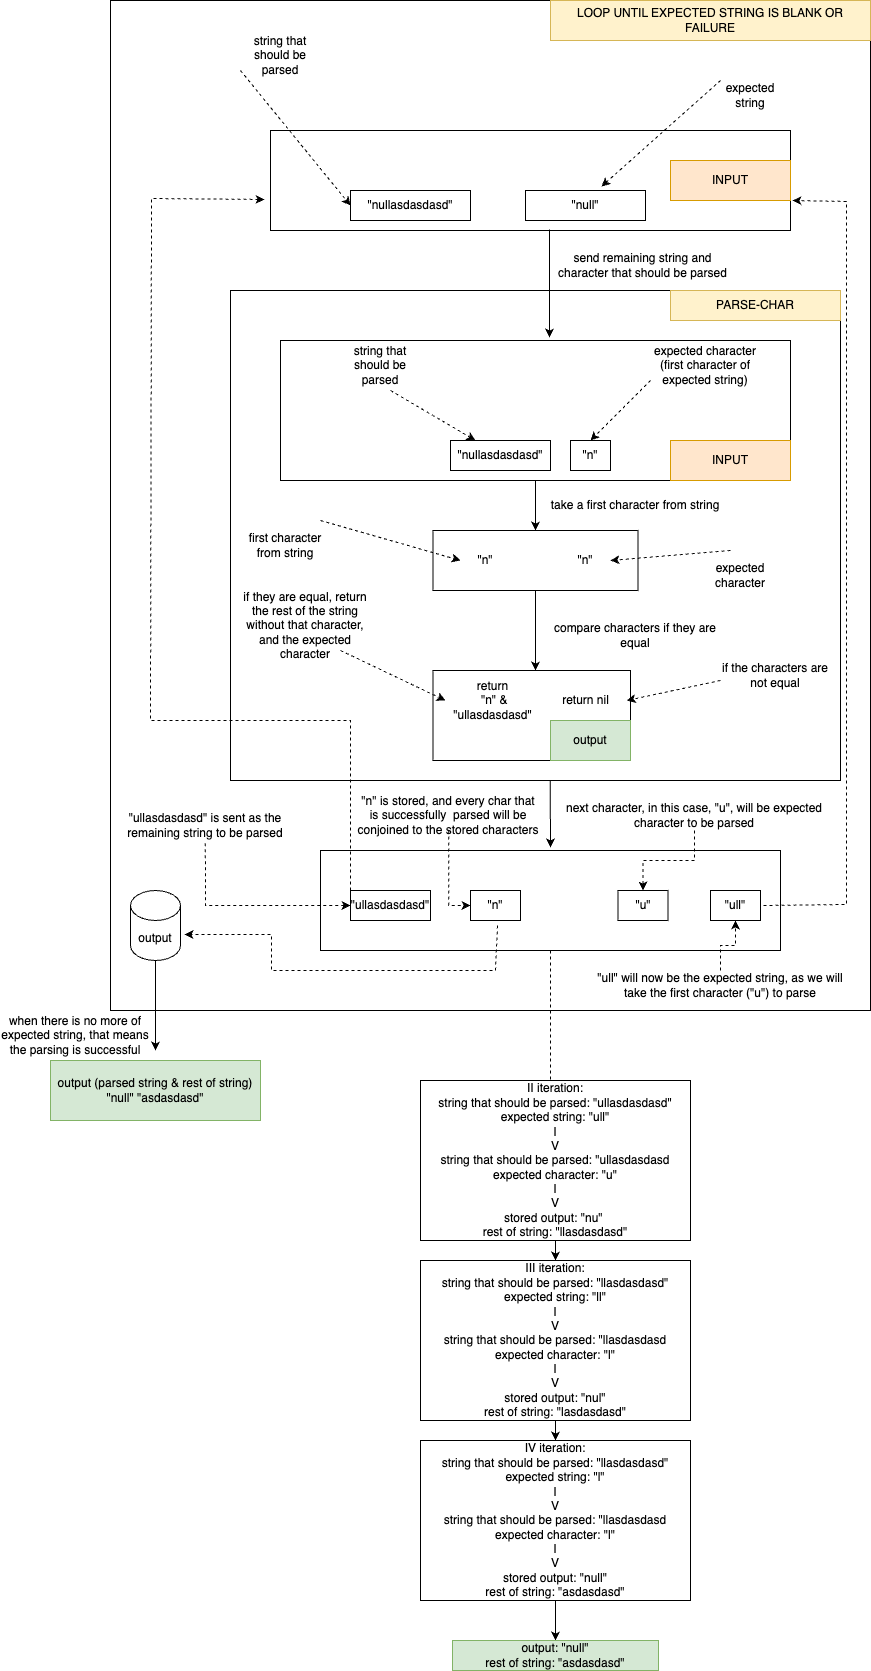

The diagram above was exported from draw.io. Its source (the exported page's mxGraphModel, read from the mxfile embedded in the PNG):
<mxGraphModel dx="1831" dy="1934" grid="1" gridSize="10" guides="1" tooltips="1" connect="1" arrows="1" fold="1" page="1" pageScale="1" pageWidth="827" pageHeight="1169" math="0" shadow="0">
  <root>
    <mxCell id="0" />
    <mxCell id="1" parent="0" />
    <mxCell id="uEUFvvo23RSSSX1iaue5-9" value="" style="rounded=0;whiteSpace=wrap;html=1;fillColor=none;" parent="1" vertex="1">
      <mxGeometry x="130" y="140" width="510" height="140" as="geometry" />
    </mxCell>
    <mxCell id="1DLb7zQgLXHhxM0IBGhG-11" value="" style="rounded=0;whiteSpace=wrap;html=1;fillColor=none;" vertex="1" parent="1">
      <mxGeometry x="-40" y="-200" width="760" height="1010" as="geometry" />
    </mxCell>
    <mxCell id="1DLb7zQgLXHhxM0IBGhG-13" value="" style="rounded=0;whiteSpace=wrap;html=1;fillColor=none;" vertex="1" parent="1">
      <mxGeometry x="80" y="90" width="610" height="490" as="geometry" />
    </mxCell>
    <mxCell id="uEUFvvo23RSSSX1iaue5-1" value="&quot;nullasdasdasd&quot;" style="text;html=1;align=center;verticalAlign=middle;whiteSpace=wrap;rounded=0;fillColor=none;gradientColor=default;strokeColor=default;" parent="1" vertex="1">
      <mxGeometry x="300" y="240" width="100" height="30" as="geometry" />
    </mxCell>
    <mxCell id="uEUFvvo23RSSSX1iaue5-2" value="&quot;n&quot;" style="text;html=1;align=center;verticalAlign=middle;whiteSpace=wrap;rounded=0;fillColor=none;gradientColor=default;strokeColor=default;" parent="1" vertex="1">
      <mxGeometry x="420" y="240" width="40" height="30" as="geometry" />
    </mxCell>
    <mxCell id="uEUFvvo23RSSSX1iaue5-3" value="" style="endArrow=classic;html=1;rounded=0;entryX=0.25;entryY=0;entryDx=0;entryDy=0;dashed=1;" parent="1" target="uEUFvvo23RSSSX1iaue5-1" edge="1">
      <mxGeometry width="50" height="50" relative="1" as="geometry">
        <mxPoint x="240" y="190" as="sourcePoint" />
        <mxPoint x="240" y="140" as="targetPoint" />
      </mxGeometry>
    </mxCell>
    <mxCell id="uEUFvvo23RSSSX1iaue5-6" value="string that should be parsed" style="text;html=1;align=center;verticalAlign=middle;whiteSpace=wrap;rounded=0;" parent="1" vertex="1">
      <mxGeometry x="190" y="150" width="80" height="30" as="geometry" />
    </mxCell>
    <mxCell id="uEUFvvo23RSSSX1iaue5-7" value="expected character (first character of expected string)" style="text;html=1;align=center;verticalAlign=middle;whiteSpace=wrap;rounded=0;" parent="1" vertex="1">
      <mxGeometry x="490" y="150" width="130" height="30" as="geometry" />
    </mxCell>
    <mxCell id="uEUFvvo23RSSSX1iaue5-8" value="" style="endArrow=classic;html=1;rounded=0;entryX=0.5;entryY=0;entryDx=0;entryDy=0;dashed=1;" parent="1" target="uEUFvvo23RSSSX1iaue5-2" edge="1">
      <mxGeometry width="50" height="50" relative="1" as="geometry">
        <mxPoint x="500" y="180" as="sourcePoint" />
        <mxPoint x="595" y="270" as="targetPoint" />
      </mxGeometry>
    </mxCell>
    <mxCell id="uEUFvvo23RSSSX1iaue5-11" style="edgeStyle=orthogonalEdgeStyle;rounded=0;orthogonalLoop=1;jettySize=auto;html=1;" parent="1" source="uEUFvvo23RSSSX1iaue5-9" edge="1">
      <mxGeometry relative="1" as="geometry">
        <mxPoint x="385" y="330" as="targetPoint" />
      </mxGeometry>
    </mxCell>
    <mxCell id="uEUFvvo23RSSSX1iaue5-10" value="INPUT" style="text;html=1;align=center;verticalAlign=middle;whiteSpace=wrap;rounded=0;fillColor=#ffe6cc;strokeColor=#d79b00;" parent="1" vertex="1">
      <mxGeometry x="520" y="240" width="120" height="40" as="geometry" />
    </mxCell>
    <mxCell id="uEUFvvo23RSSSX1iaue5-13" value="take a first character from string" style="text;html=1;align=center;verticalAlign=middle;whiteSpace=wrap;rounded=0;" parent="1" vertex="1">
      <mxGeometry x="390" y="290" width="190" height="30" as="geometry" />
    </mxCell>
    <mxCell id="uEUFvvo23RSSSX1iaue5-23" style="edgeStyle=orthogonalEdgeStyle;rounded=0;orthogonalLoop=1;jettySize=auto;html=1;" parent="1" source="uEUFvvo23RSSSX1iaue5-15" edge="1">
      <mxGeometry relative="1" as="geometry">
        <mxPoint x="385" y="470" as="targetPoint" />
      </mxGeometry>
    </mxCell>
    <mxCell id="uEUFvvo23RSSSX1iaue5-15" value="" style="rounded=0;whiteSpace=wrap;html=1;fillColor=none;" parent="1" vertex="1">
      <mxGeometry x="282.5" y="330" width="205" height="60" as="geometry" />
    </mxCell>
    <mxCell id="uEUFvvo23RSSSX1iaue5-16" value="&quot;n&quot;" style="text;html=1;align=center;verticalAlign=middle;whiteSpace=wrap;rounded=0;" parent="1" vertex="1">
      <mxGeometry x="310" y="345" width="50" height="30" as="geometry" />
    </mxCell>
    <mxCell id="uEUFvvo23RSSSX1iaue5-17" value="&quot;n&quot;" style="text;html=1;align=center;verticalAlign=middle;whiteSpace=wrap;rounded=0;" parent="1" vertex="1">
      <mxGeometry x="410" y="345" width="50" height="30" as="geometry" />
    </mxCell>
    <mxCell id="uEUFvvo23RSSSX1iaue5-19" value="" style="endArrow=classic;html=1;rounded=0;entryX=0;entryY=0.5;entryDx=0;entryDy=0;dashed=1;" parent="1" target="uEUFvvo23RSSSX1iaue5-16" edge="1">
      <mxGeometry width="50" height="50" relative="1" as="geometry">
        <mxPoint x="170" y="320" as="sourcePoint" />
        <mxPoint x="220" y="325" as="targetPoint" />
      </mxGeometry>
    </mxCell>
    <mxCell id="uEUFvvo23RSSSX1iaue5-20" value="first character from string" style="text;html=1;align=center;verticalAlign=middle;whiteSpace=wrap;rounded=0;" parent="1" vertex="1">
      <mxGeometry x="90" y="330" width="90" height="30" as="geometry" />
    </mxCell>
    <mxCell id="uEUFvvo23RSSSX1iaue5-21" value="" style="endArrow=classic;html=1;rounded=0;entryX=1;entryY=0.5;entryDx=0;entryDy=0;dashed=1;" parent="1" target="uEUFvvo23RSSSX1iaue5-17" edge="1">
      <mxGeometry width="50" height="50" relative="1" as="geometry">
        <mxPoint x="580" y="350" as="sourcePoint" />
        <mxPoint x="720" y="375" as="targetPoint" />
      </mxGeometry>
    </mxCell>
    <mxCell id="uEUFvvo23RSSSX1iaue5-22" value="expected character" style="text;html=1;align=center;verticalAlign=middle;whiteSpace=wrap;rounded=0;" parent="1" vertex="1">
      <mxGeometry x="560" y="360" width="60" height="30" as="geometry" />
    </mxCell>
    <mxCell id="uEUFvvo23RSSSX1iaue5-24" value="compare characters if they are equal" style="text;html=1;align=center;verticalAlign=middle;whiteSpace=wrap;rounded=0;" parent="1" vertex="1">
      <mxGeometry x="390" y="420" width="190" height="30" as="geometry" />
    </mxCell>
    <mxCell id="uEUFvvo23RSSSX1iaue5-25" value="" style="rounded=0;whiteSpace=wrap;html=1;fillColor=none;" parent="1" vertex="1">
      <mxGeometry x="282.5" y="470" width="197.5" height="90" as="geometry" />
    </mxCell>
    <mxCell id="uEUFvvo23RSSSX1iaue5-26" value="return&lt;div&gt;&amp;nbsp;&quot;n&quot; &amp;amp; &quot;ullasdasdasd&quot;&lt;/div&gt;" style="text;html=1;align=center;verticalAlign=middle;whiteSpace=wrap;rounded=0;" parent="1" vertex="1">
      <mxGeometry x="295" y="485" width="95" height="30" as="geometry" />
    </mxCell>
    <mxCell id="uEUFvvo23RSSSX1iaue5-27" value="return nil" style="text;html=1;align=center;verticalAlign=middle;whiteSpace=wrap;rounded=0;" parent="1" vertex="1">
      <mxGeometry x="393.75" y="485" width="82.5" height="30" as="geometry" />
    </mxCell>
    <mxCell id="uEUFvvo23RSSSX1iaue5-28" value="" style="endArrow=classic;html=1;rounded=0;entryX=0;entryY=0.5;entryDx=0;entryDy=0;dashed=1;" parent="1" target="uEUFvvo23RSSSX1iaue5-26" edge="1">
      <mxGeometry width="50" height="50" relative="1" as="geometry">
        <mxPoint x="190" y="450" as="sourcePoint" />
        <mxPoint x="160" y="420" as="targetPoint" />
      </mxGeometry>
    </mxCell>
    <mxCell id="uEUFvvo23RSSSX1iaue5-29" value="if they are equal, return the rest of the string without that character, and the expected character" style="text;html=1;align=center;verticalAlign=middle;whiteSpace=wrap;rounded=0;" parent="1" vertex="1">
      <mxGeometry x="90" y="410" width="130" height="30" as="geometry" />
    </mxCell>
    <mxCell id="uEUFvvo23RSSSX1iaue5-30" value="" style="endArrow=classic;html=1;rounded=0;entryX=1;entryY=0.5;entryDx=0;entryDy=0;dashed=1;" parent="1" target="uEUFvvo23RSSSX1iaue5-27" edge="1">
      <mxGeometry width="50" height="50" relative="1" as="geometry">
        <mxPoint x="570" y="480" as="sourcePoint" />
        <mxPoint x="632.5" y="515" as="targetPoint" />
      </mxGeometry>
    </mxCell>
    <mxCell id="uEUFvvo23RSSSX1iaue5-31" value="if the characters are not equal" style="text;html=1;align=center;verticalAlign=middle;whiteSpace=wrap;rounded=0;" parent="1" vertex="1">
      <mxGeometry x="570" y="460" width="110" height="30" as="geometry" />
    </mxCell>
    <mxCell id="uEUFvvo23RSSSX1iaue5-33" value="output" style="rounded=0;whiteSpace=wrap;html=1;fillColor=#d5e8d4;strokeColor=#82b366;" parent="1" vertex="1">
      <mxGeometry x="400" y="520" width="80" height="40" as="geometry" />
    </mxCell>
    <mxCell id="1DLb7zQgLXHhxM0IBGhG-1" value="" style="rounded=0;whiteSpace=wrap;html=1;fillColor=none;" vertex="1" parent="1">
      <mxGeometry x="120" y="-70" width="520" height="100" as="geometry" />
    </mxCell>
    <mxCell id="1DLb7zQgLXHhxM0IBGhG-2" value="INPUT" style="text;html=1;align=center;verticalAlign=middle;whiteSpace=wrap;rounded=0;fillColor=#ffe6cc;strokeColor=#d79b00;" vertex="1" parent="1">
      <mxGeometry x="520" y="-40" width="120" height="40" as="geometry" />
    </mxCell>
    <mxCell id="1DLb7zQgLXHhxM0IBGhG-3" value="&quot;nullasdasdasd&quot;" style="rounded=0;whiteSpace=wrap;html=1;fillColor=none;" vertex="1" parent="1">
      <mxGeometry x="200" y="-10" width="120" height="30" as="geometry" />
    </mxCell>
    <mxCell id="1DLb7zQgLXHhxM0IBGhG-4" value="&quot;null&quot;" style="rounded=0;whiteSpace=wrap;html=1;fillColor=none;" vertex="1" parent="1">
      <mxGeometry x="375" y="-10" width="120" height="30" as="geometry" />
    </mxCell>
    <mxCell id="1DLb7zQgLXHhxM0IBGhG-5" value="" style="endArrow=classic;html=1;rounded=0;entryX=0;entryY=0.5;entryDx=0;entryDy=0;dashed=1;" edge="1" parent="1" target="1DLb7zQgLXHhxM0IBGhG-3">
      <mxGeometry width="50" height="50" relative="1" as="geometry">
        <mxPoint x="90" y="-130" as="sourcePoint" />
        <mxPoint x="140" y="-160" as="targetPoint" />
      </mxGeometry>
    </mxCell>
    <mxCell id="1DLb7zQgLXHhxM0IBGhG-7" value="string that should be parsed" style="text;html=1;align=center;verticalAlign=middle;whiteSpace=wrap;rounded=0;" vertex="1" parent="1">
      <mxGeometry x="100" y="-160" width="60" height="30" as="geometry" />
    </mxCell>
    <mxCell id="1DLb7zQgLXHhxM0IBGhG-8" value="" style="endArrow=classic;html=1;rounded=0;entryX=0.633;entryY=-0.133;entryDx=0;entryDy=0;dashed=1;entryPerimeter=0;" edge="1" parent="1" target="1DLb7zQgLXHhxM0IBGhG-4">
      <mxGeometry width="50" height="50" relative="1" as="geometry">
        <mxPoint x="570" y="-120" as="sourcePoint" />
        <mxPoint x="610" y="-100" as="targetPoint" />
      </mxGeometry>
    </mxCell>
    <mxCell id="1DLb7zQgLXHhxM0IBGhG-9" value="expected string" style="text;html=1;align=center;verticalAlign=middle;whiteSpace=wrap;rounded=0;" vertex="1" parent="1">
      <mxGeometry x="570" y="-120" width="60" height="30" as="geometry" />
    </mxCell>
    <mxCell id="1DLb7zQgLXHhxM0IBGhG-12" value="LOOP UNTIL EXPECTED STRING IS BLANK OR FAILURE" style="rounded=0;whiteSpace=wrap;html=1;fillColor=#fff2cc;strokeColor=#d6b656;" vertex="1" parent="1">
      <mxGeometry x="400" y="-200" width="320" height="40" as="geometry" />
    </mxCell>
    <mxCell id="1DLb7zQgLXHhxM0IBGhG-14" value="PARSE-CHAR" style="rounded=0;whiteSpace=wrap;html=1;fillColor=#fff2cc;strokeColor=#d6b656;" vertex="1" parent="1">
      <mxGeometry x="520" y="90" width="170" height="30" as="geometry" />
    </mxCell>
    <mxCell id="1DLb7zQgLXHhxM0IBGhG-15" value="" style="endArrow=classic;html=1;rounded=0;" edge="1" parent="1">
      <mxGeometry width="50" height="50" relative="1" as="geometry">
        <mxPoint x="399" y="29" as="sourcePoint" />
        <mxPoint x="399" y="137" as="targetPoint" />
      </mxGeometry>
    </mxCell>
    <mxCell id="1DLb7zQgLXHhxM0IBGhG-16" value="send remaining string and character that should be parsed" style="text;html=1;align=center;verticalAlign=middle;whiteSpace=wrap;rounded=0;" vertex="1" parent="1">
      <mxGeometry x="400" y="50" width="185" height="30" as="geometry" />
    </mxCell>
    <mxCell id="1DLb7zQgLXHhxM0IBGhG-17" value="" style="endArrow=classic;html=1;rounded=0;" edge="1" parent="1">
      <mxGeometry width="50" height="50" relative="1" as="geometry">
        <mxPoint x="399.72" y="580" as="sourcePoint" />
        <mxPoint x="400" y="647" as="targetPoint" />
      </mxGeometry>
    </mxCell>
    <mxCell id="1DLb7zQgLXHhxM0IBGhG-45" style="edgeStyle=orthogonalEdgeStyle;rounded=0;orthogonalLoop=1;jettySize=auto;html=1;endArrow=none;endFill=0;dashed=1;" edge="1" parent="1" source="1DLb7zQgLXHhxM0IBGhG-18">
      <mxGeometry relative="1" as="geometry">
        <mxPoint x="400" y="880" as="targetPoint" />
      </mxGeometry>
    </mxCell>
    <mxCell id="1DLb7zQgLXHhxM0IBGhG-18" value="" style="rounded=0;whiteSpace=wrap;html=1;fillColor=none;" vertex="1" parent="1">
      <mxGeometry x="170" y="650" width="460" height="100" as="geometry" />
    </mxCell>
    <mxCell id="1DLb7zQgLXHhxM0IBGhG-19" value="&quot;ullasdasdasd&quot; is sent as the remaining string to be parsed" style="text;html=1;align=center;verticalAlign=middle;whiteSpace=wrap;rounded=0;" vertex="1" parent="1">
      <mxGeometry x="-30" y="610" width="169.75" height="30" as="geometry" />
    </mxCell>
    <mxCell id="1DLb7zQgLXHhxM0IBGhG-32" style="edgeStyle=orthogonalEdgeStyle;rounded=0;orthogonalLoop=1;jettySize=auto;html=1;entryX=0;entryY=0.5;entryDx=0;entryDy=0;dashed=1;" edge="1" parent="1" source="1DLb7zQgLXHhxM0IBGhG-23" target="1DLb7zQgLXHhxM0IBGhG-26">
      <mxGeometry relative="1" as="geometry" />
    </mxCell>
    <mxCell id="1DLb7zQgLXHhxM0IBGhG-23" value="&quot;n&quot; is stored, and every char that is successfully&amp;nbsp; parsed will be conjoined to the stored characters" style="text;html=1;align=center;verticalAlign=middle;whiteSpace=wrap;rounded=0;" vertex="1" parent="1">
      <mxGeometry x="206.25" y="600" width="183.75" height="30" as="geometry" />
    </mxCell>
    <mxCell id="1DLb7zQgLXHhxM0IBGhG-34" style="edgeStyle=orthogonalEdgeStyle;rounded=0;orthogonalLoop=1;jettySize=auto;html=1;entryX=0.5;entryY=0;entryDx=0;entryDy=0;dashed=1;" edge="1" parent="1" source="1DLb7zQgLXHhxM0IBGhG-24" target="1DLb7zQgLXHhxM0IBGhG-29">
      <mxGeometry relative="1" as="geometry" />
    </mxCell>
    <mxCell id="1DLb7zQgLXHhxM0IBGhG-24" value="next character, in this case, &quot;u&quot;, will be expected character to be parsed" style="text;html=1;align=center;verticalAlign=middle;whiteSpace=wrap;rounded=0;" vertex="1" parent="1">
      <mxGeometry x="414" y="600" width="260" height="30" as="geometry" />
    </mxCell>
    <mxCell id="1DLb7zQgLXHhxM0IBGhG-31" style="edgeStyle=orthogonalEdgeStyle;rounded=0;orthogonalLoop=1;jettySize=auto;html=1;entryX=0.5;entryY=1;entryDx=0;entryDy=0;dashed=1;endArrow=none;endFill=0;startArrow=classic;startFill=1;" edge="1" parent="1" source="1DLb7zQgLXHhxM0IBGhG-25" target="1DLb7zQgLXHhxM0IBGhG-19">
      <mxGeometry relative="1" as="geometry" />
    </mxCell>
    <mxCell id="1DLb7zQgLXHhxM0IBGhG-25" value="&quot;ullasdasdasd&quot;" style="text;html=1;align=center;verticalAlign=middle;whiteSpace=wrap;rounded=0;strokeColor=default;" vertex="1" parent="1">
      <mxGeometry x="200" y="690" width="80" height="30" as="geometry" />
    </mxCell>
    <mxCell id="1DLb7zQgLXHhxM0IBGhG-26" value="&quot;n&quot;" style="text;html=1;align=center;verticalAlign=middle;whiteSpace=wrap;rounded=0;strokeColor=default;" vertex="1" parent="1">
      <mxGeometry x="320" y="690" width="50" height="30" as="geometry" />
    </mxCell>
    <mxCell id="1DLb7zQgLXHhxM0IBGhG-28" value="&quot;ull&quot;" style="text;html=1;align=center;verticalAlign=middle;whiteSpace=wrap;rounded=0;strokeColor=default;" vertex="1" parent="1">
      <mxGeometry x="560" y="690" width="50" height="30" as="geometry" />
    </mxCell>
    <mxCell id="1DLb7zQgLXHhxM0IBGhG-29" value="&quot;u&quot;" style="text;html=1;align=center;verticalAlign=middle;whiteSpace=wrap;rounded=0;strokeColor=default;" vertex="1" parent="1">
      <mxGeometry x="467.5" y="690" width="50" height="30" as="geometry" />
    </mxCell>
    <mxCell id="1DLb7zQgLXHhxM0IBGhG-30" style="edgeStyle=orthogonalEdgeStyle;rounded=0;orthogonalLoop=1;jettySize=auto;html=1;exitX=0.5;exitY=1;exitDx=0;exitDy=0;" edge="1" parent="1" source="1DLb7zQgLXHhxM0IBGhG-28" target="1DLb7zQgLXHhxM0IBGhG-28">
      <mxGeometry relative="1" as="geometry" />
    </mxCell>
    <mxCell id="1DLb7zQgLXHhxM0IBGhG-36" style="edgeStyle=orthogonalEdgeStyle;rounded=0;orthogonalLoop=1;jettySize=auto;html=1;entryX=0.5;entryY=1;entryDx=0;entryDy=0;dashed=1;" edge="1" parent="1" source="1DLb7zQgLXHhxM0IBGhG-35" target="1DLb7zQgLXHhxM0IBGhG-28">
      <mxGeometry relative="1" as="geometry" />
    </mxCell>
    <mxCell id="1DLb7zQgLXHhxM0IBGhG-35" value="&quot;ull&quot; will now be the expected string, as we will take the first character (&quot;u&quot;) to parse" style="text;html=1;align=center;verticalAlign=middle;whiteSpace=wrap;rounded=0;" vertex="1" parent="1">
      <mxGeometry x="440" y="770" width="260" height="30" as="geometry" />
    </mxCell>
    <mxCell id="1DLb7zQgLXHhxM0IBGhG-37" value="" style="endArrow=classic;html=1;rounded=0;exitX=0;exitY=0;exitDx=0;exitDy=0;dashed=1;" edge="1" parent="1" source="1DLb7zQgLXHhxM0IBGhG-25">
      <mxGeometry width="50" height="50" relative="1" as="geometry">
        <mxPoint x="150" y="660" as="sourcePoint" />
        <mxPoint x="114" y="-1" as="targetPoint" />
        <Array as="points">
          <mxPoint x="200" y="520" />
          <mxPoint y="520" />
          <mxPoint x="1" y="-2" />
        </Array>
      </mxGeometry>
    </mxCell>
    <mxCell id="1DLb7zQgLXHhxM0IBGhG-39" value="output" style="shape=cylinder3;whiteSpace=wrap;html=1;boundedLbl=1;backgroundOutline=1;size=15;" vertex="1" parent="1">
      <mxGeometry x="-20" y="690" width="50" height="70" as="geometry" />
    </mxCell>
    <mxCell id="1DLb7zQgLXHhxM0IBGhG-40" value="" style="endArrow=classic;html=1;rounded=0;dashed=1;" edge="1" parent="1">
      <mxGeometry width="50" height="50" relative="1" as="geometry">
        <mxPoint x="347" y="725" as="sourcePoint" />
        <mxPoint x="34" y="734" as="targetPoint" />
        <Array as="points">
          <mxPoint x="345" y="770" />
          <mxPoint x="121" y="770" />
          <mxPoint x="121" y="734" />
        </Array>
      </mxGeometry>
    </mxCell>
    <mxCell id="1DLb7zQgLXHhxM0IBGhG-41" value="" style="endArrow=classic;html=1;rounded=0;exitX=0.5;exitY=1;exitDx=0;exitDy=0;exitPerimeter=0;" edge="1" parent="1" source="1DLb7zQgLXHhxM0IBGhG-39">
      <mxGeometry width="50" height="50" relative="1" as="geometry">
        <mxPoint x="20" y="920" as="sourcePoint" />
        <mxPoint x="5" y="850" as="targetPoint" />
      </mxGeometry>
    </mxCell>
    <mxCell id="1DLb7zQgLXHhxM0IBGhG-42" value="output (parsed string &amp;amp; rest of string)&lt;div&gt;&quot;null&quot; &quot;asdasdasd&quot;&lt;/div&gt;" style="rounded=0;whiteSpace=wrap;html=1;fillColor=#d5e8d4;strokeColor=#82b366;" vertex="1" parent="1">
      <mxGeometry x="-100" y="860" width="210" height="60" as="geometry" />
    </mxCell>
    <mxCell id="1DLb7zQgLXHhxM0IBGhG-43" value="when there is no more of expected string, that means the parsing is successful" style="text;html=1;align=center;verticalAlign=middle;whiteSpace=wrap;rounded=0;" vertex="1" parent="1">
      <mxGeometry x="-150" y="820" width="150" height="30" as="geometry" />
    </mxCell>
    <mxCell id="1DLb7zQgLXHhxM0IBGhG-44" value="" style="endArrow=classic;html=1;rounded=0;dashed=1;" edge="1" parent="1">
      <mxGeometry width="50" height="50" relative="1" as="geometry">
        <mxPoint x="613" y="705" as="sourcePoint" />
        <mxPoint x="642" as="targetPoint" />
        <Array as="points">
          <mxPoint x="696" y="704" />
          <mxPoint x="696" y="1" />
        </Array>
      </mxGeometry>
    </mxCell>
    <mxCell id="1DLb7zQgLXHhxM0IBGhG-50" style="edgeStyle=orthogonalEdgeStyle;rounded=0;orthogonalLoop=1;jettySize=auto;html=1;entryX=0.5;entryY=0;entryDx=0;entryDy=0;" edge="1" parent="1" source="1DLb7zQgLXHhxM0IBGhG-46" target="1DLb7zQgLXHhxM0IBGhG-47">
      <mxGeometry relative="1" as="geometry" />
    </mxCell>
    <mxCell id="1DLb7zQgLXHhxM0IBGhG-46" value="II iteration:&lt;div&gt;string that should be parsed: &quot;ullasdasdasd&quot;&lt;/div&gt;&lt;div&gt;expected string: &quot;ull&quot;&lt;/div&gt;&lt;div&gt;I&lt;/div&gt;&lt;div&gt;V&lt;/div&gt;&lt;div&gt;string that should be parsed: &quot;ullasdasdasd&lt;/div&gt;&lt;div&gt;expected character: &quot;u&quot;&lt;/div&gt;&lt;div&gt;I&lt;br&gt;V&lt;/div&gt;&lt;div&gt;stored output: &quot;nu&quot;&amp;nbsp;&lt;/div&gt;&lt;div&gt;rest of string: &quot;llasdasdasd&quot;&lt;/div&gt;" style="text;html=1;align=center;verticalAlign=middle;whiteSpace=wrap;rounded=0;strokeColor=default;" vertex="1" parent="1">
      <mxGeometry x="270" y="880" width="270" height="160" as="geometry" />
    </mxCell>
    <mxCell id="1DLb7zQgLXHhxM0IBGhG-51" style="edgeStyle=orthogonalEdgeStyle;rounded=0;orthogonalLoop=1;jettySize=auto;html=1;entryX=0.5;entryY=0;entryDx=0;entryDy=0;" edge="1" parent="1" source="1DLb7zQgLXHhxM0IBGhG-47" target="1DLb7zQgLXHhxM0IBGhG-48">
      <mxGeometry relative="1" as="geometry" />
    </mxCell>
    <mxCell id="1DLb7zQgLXHhxM0IBGhG-47" value="III iteration:&lt;div&gt;string that should be parsed: &quot;llasdasdasd&quot;&lt;/div&gt;&lt;div&gt;expected string: &quot;ll&quot;&lt;/div&gt;&lt;div&gt;I&lt;/div&gt;&lt;div&gt;V&lt;/div&gt;&lt;div&gt;string that should be parsed: &quot;llasdasdasd&lt;/div&gt;&lt;div&gt;expected character: &quot;l&quot;&lt;/div&gt;&lt;div&gt;I&lt;br&gt;V&lt;/div&gt;&lt;div&gt;stored output: &quot;nul&quot;&lt;/div&gt;&lt;div&gt;rest of string: &quot;lasdasdasd&quot;&lt;br&gt;&lt;/div&gt;" style="text;html=1;align=center;verticalAlign=middle;whiteSpace=wrap;rounded=0;strokeColor=default;" vertex="1" parent="1">
      <mxGeometry x="270" y="1060" width="270" height="160" as="geometry" />
    </mxCell>
    <mxCell id="1DLb7zQgLXHhxM0IBGhG-54" style="edgeStyle=orthogonalEdgeStyle;rounded=0;orthogonalLoop=1;jettySize=auto;html=1;" edge="1" parent="1" source="1DLb7zQgLXHhxM0IBGhG-48">
      <mxGeometry relative="1" as="geometry">
        <mxPoint x="405" y="1440" as="targetPoint" />
      </mxGeometry>
    </mxCell>
    <mxCell id="1DLb7zQgLXHhxM0IBGhG-48" value="IV iteration:&lt;div&gt;string that should be parsed: &quot;llasdasdasd&quot;&lt;/div&gt;&lt;div&gt;expected string: &quot;l&quot;&lt;/div&gt;&lt;div&gt;I&lt;/div&gt;&lt;div&gt;V&lt;/div&gt;&lt;div&gt;string that should be parsed: &quot;llasdasdasd&lt;/div&gt;&lt;div&gt;expected character: &quot;l&quot;&lt;/div&gt;&lt;div&gt;I&lt;br&gt;V&lt;/div&gt;&lt;div&gt;stored output: &quot;null&quot;&lt;/div&gt;&lt;div&gt;rest of string: &quot;asdasdasd&quot;&lt;/div&gt;" style="text;html=1;align=center;verticalAlign=middle;whiteSpace=wrap;rounded=0;strokeColor=default;" vertex="1" parent="1">
      <mxGeometry x="270" y="1240" width="270" height="160" as="geometry" />
    </mxCell>
    <mxCell id="1DLb7zQgLXHhxM0IBGhG-55" value="&lt;div&gt;output: &quot;null&quot;&lt;/div&gt;&lt;div&gt;rest of string: &quot;asdasdasd&quot;&lt;/div&gt;" style="text;html=1;align=center;verticalAlign=middle;whiteSpace=wrap;rounded=0;fillColor=#d5e8d4;strokeColor=#82b366;" vertex="1" parent="1">
      <mxGeometry x="302" y="1440" width="206" height="30" as="geometry" />
    </mxCell>
  </root>
</mxGraphModel>